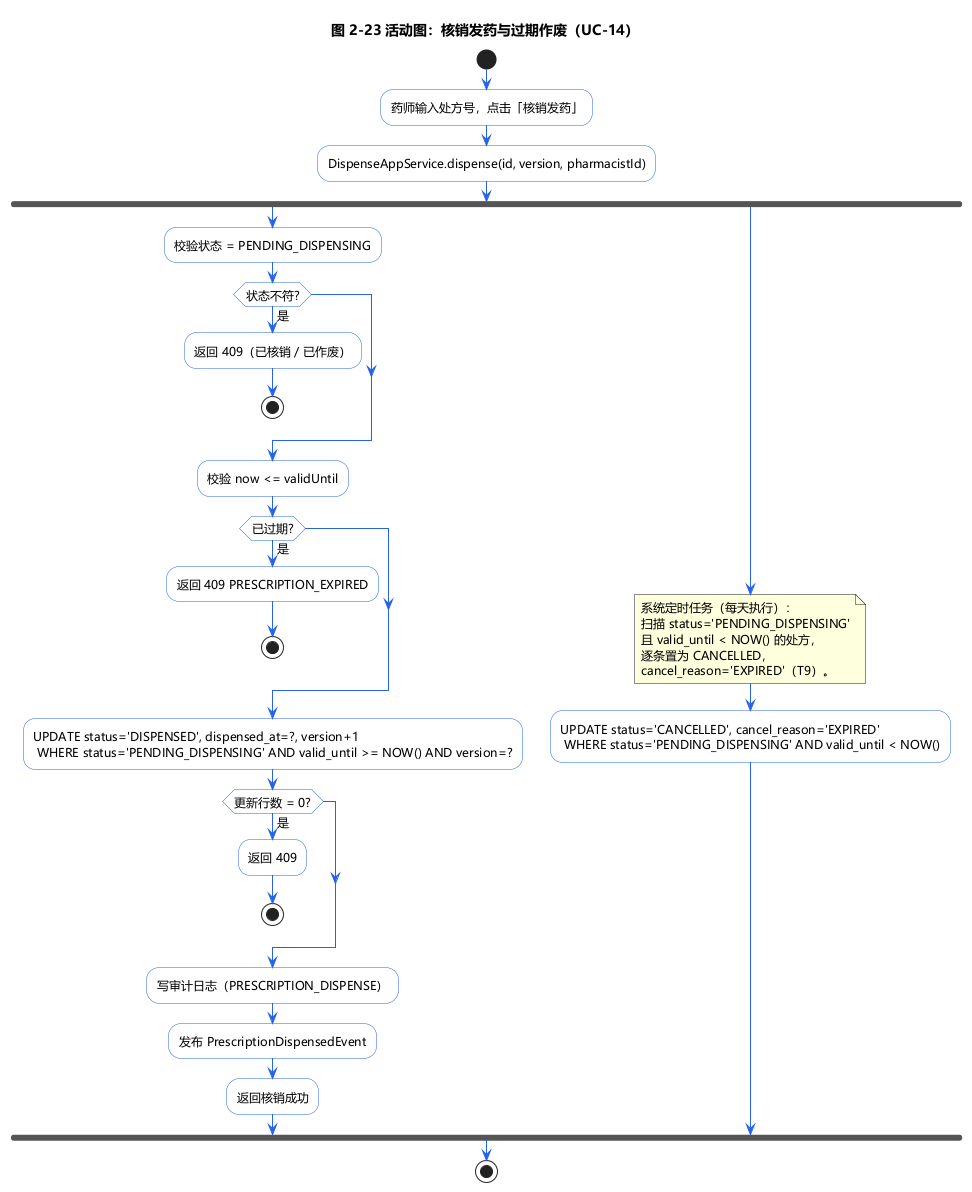

The diagram above was rendered by PlantUML. Its source (embedded in the PNG):
@startuml activity-dispense
title 图 2-23 活动图：核销发药与过期作废（UC-14）

skinparam {
  DefaultFontName Microsoft YaHei
  DefaultFontSize 12
  shadowing false
  ArrowColor #2563EB
  BorderColor #94A3B8
  ActivityBackgroundColor #FFFFFF
  ActivityBorderColor #2563EB
}

start
:药师输入处方号，点击「核销发药」;
:DispenseAppService.dispense(id, version, pharmacistId);

fork
  :校验状态 = PENDING_DISPENSING;
  if (状态不符?) then (是)
    :返回 409（已核销 / 已作废）;
    stop
  endif
  :校验 now <= validUntil;
  if (已过期?) then (是)
    :返回 409 PRESCRIPTION_EXPIRED;
    stop
  endif
  :UPDATE status='DISPENSED', dispensed_at=?, version+1
   WHERE status='PENDING_DISPENSING' AND valid_until >= NOW() AND version=?;
  if (更新行数 = 0?) then (是)
    :返回 409;
    stop
  endif
  :写审计日志（PRESCRIPTION_DISPENSE）;
  :发布 PrescriptionDispensedEvent;
  :返回核销成功;
fork again
  note right
    系统定时任务（每天执行）：
    扫描 status='PENDING_DISPENSING'
    且 valid_until < NOW() 的处方，
    逐条置为 CANCELLED，
    cancel_reason='EXPIRED'（T9）。
  end note
  :UPDATE status='CANCELLED', cancel_reason='EXPIRED'
   WHERE status='PENDING_DISPENSING' AND valid_until < NOW();
end fork
stop

@enduml